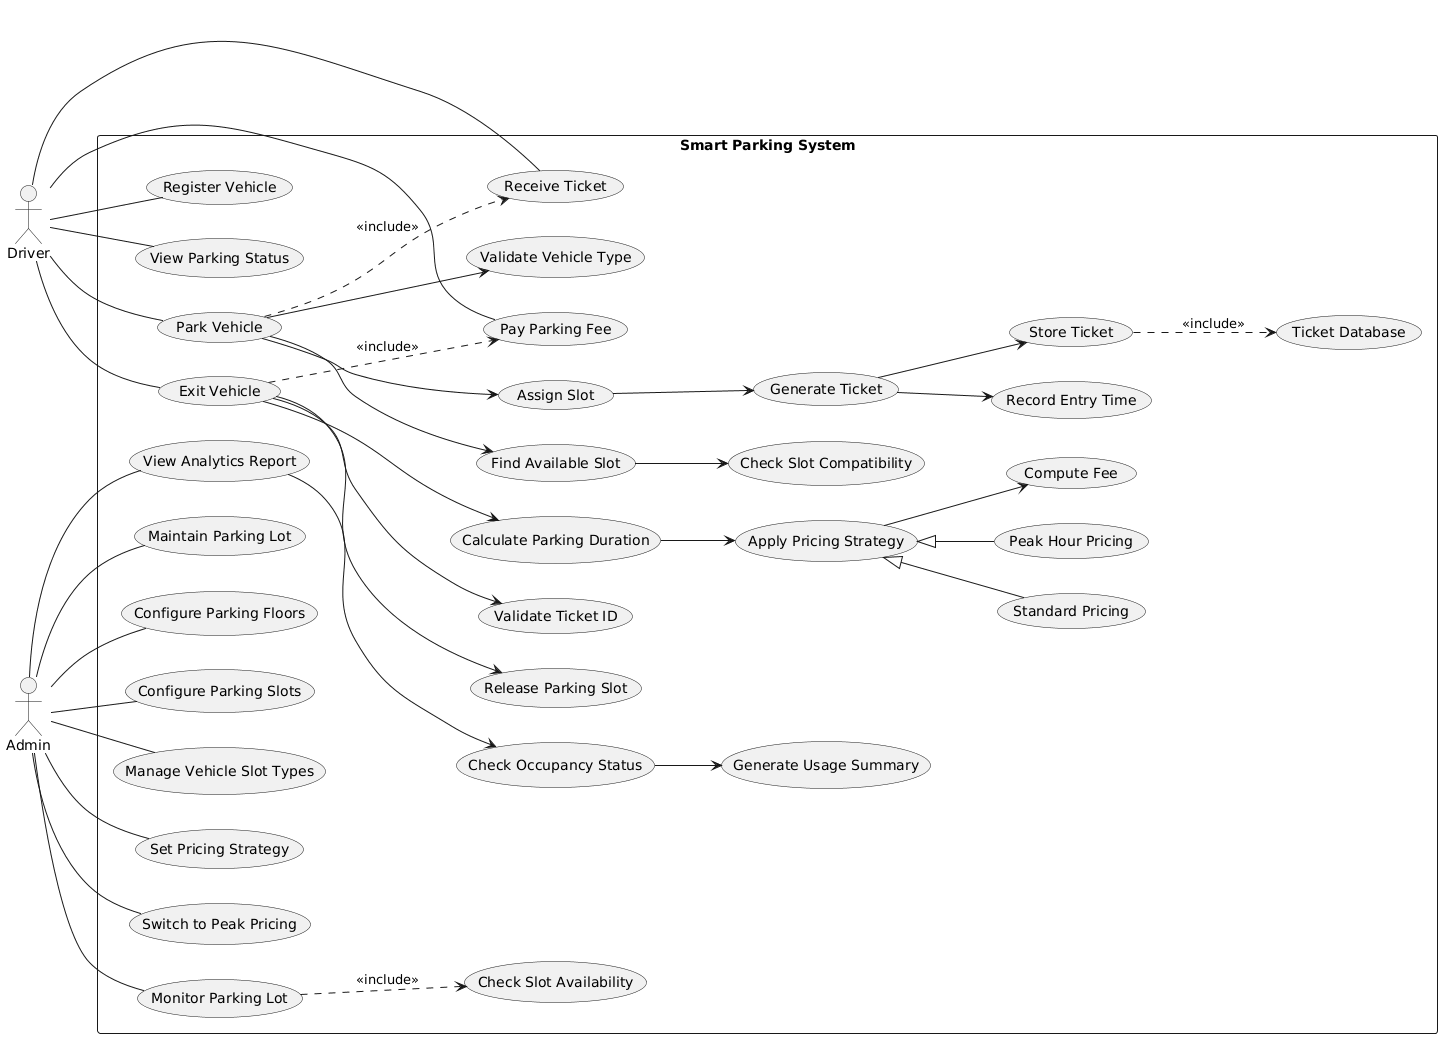

The diagram above was rendered by PlantUML. Its source (embedded in the PNG):
@startuml
left to right direction
skinparam packageStyle rectangle

actor Driver
actor Admin

rectangle "Smart Parking System" {

  '---------------- DRIVER USE CASES ----------------
  Driver -- (Register Vehicle)
  Driver -- (View Parking Status)
  Driver -- (Park Vehicle)
  Driver -- (Exit Vehicle)
  Driver -- (Pay Parking Fee)
  Driver -- (Receive Ticket)

  '---------------- PARK VEHICLE FLOW ----------------
  (Park Vehicle) --> (Validate Vehicle Type)
  (Park Vehicle) --> (Find Available Slot)
  (Find Available Slot) --> (Check Slot Compatibility)
  (Park Vehicle) --> (Assign Slot)
  (Assign Slot) --> (Generate Ticket)
  (Generate Ticket) --> (Record Entry Time)
  (Generate Ticket) --> (Store Ticket)

  (Park Vehicle) ..> (Receive Ticket) : <<include>>

  '---------------- EXIT VEHICLE FLOW ----------------
  (Exit Vehicle) --> (Validate Ticket ID)
  (Exit Vehicle) --> (Calculate Parking Duration)
  (Calculate Parking Duration) --> (Apply Pricing Strategy)
  (Apply Pricing Strategy) --> (Compute Fee)
  (Exit Vehicle) --> (Release Parking Slot)
  (Exit Vehicle) ..> (Pay Parking Fee) : <<include>>

  '---------------- PRICING ----------------
  (Apply Pricing Strategy) <|-- (Standard Pricing)
  (Apply Pricing Strategy) <|-- (Peak Hour Pricing)

  '---------------- ADMIN USE CASES ----------------
  Admin -- (Configure Parking Floors)
  Admin -- (Configure Parking Slots)
  Admin -- (Manage Vehicle Slot Types)
  Admin -- (Set Pricing Strategy)
  Admin -- (Switch to Peak Pricing)
  Admin -- (Monitor Parking Lot)
  Admin -- (View Analytics Report)
  Admin -- (Maintain Parking Lot)

  '---------------- ANALYTICS ----------------
  (View Analytics Report) --> (Check Occupancy Status)
  (Check Occupancy Status) --> (Generate Usage Summary)

  '---------------- SYSTEM AUTOMATION ----------------
  (Store Ticket) ..> (Ticket Database) : <<include>>
  (Monitor Parking Lot) ..> (Check Slot Availability) : <<include>>

}
@enduml